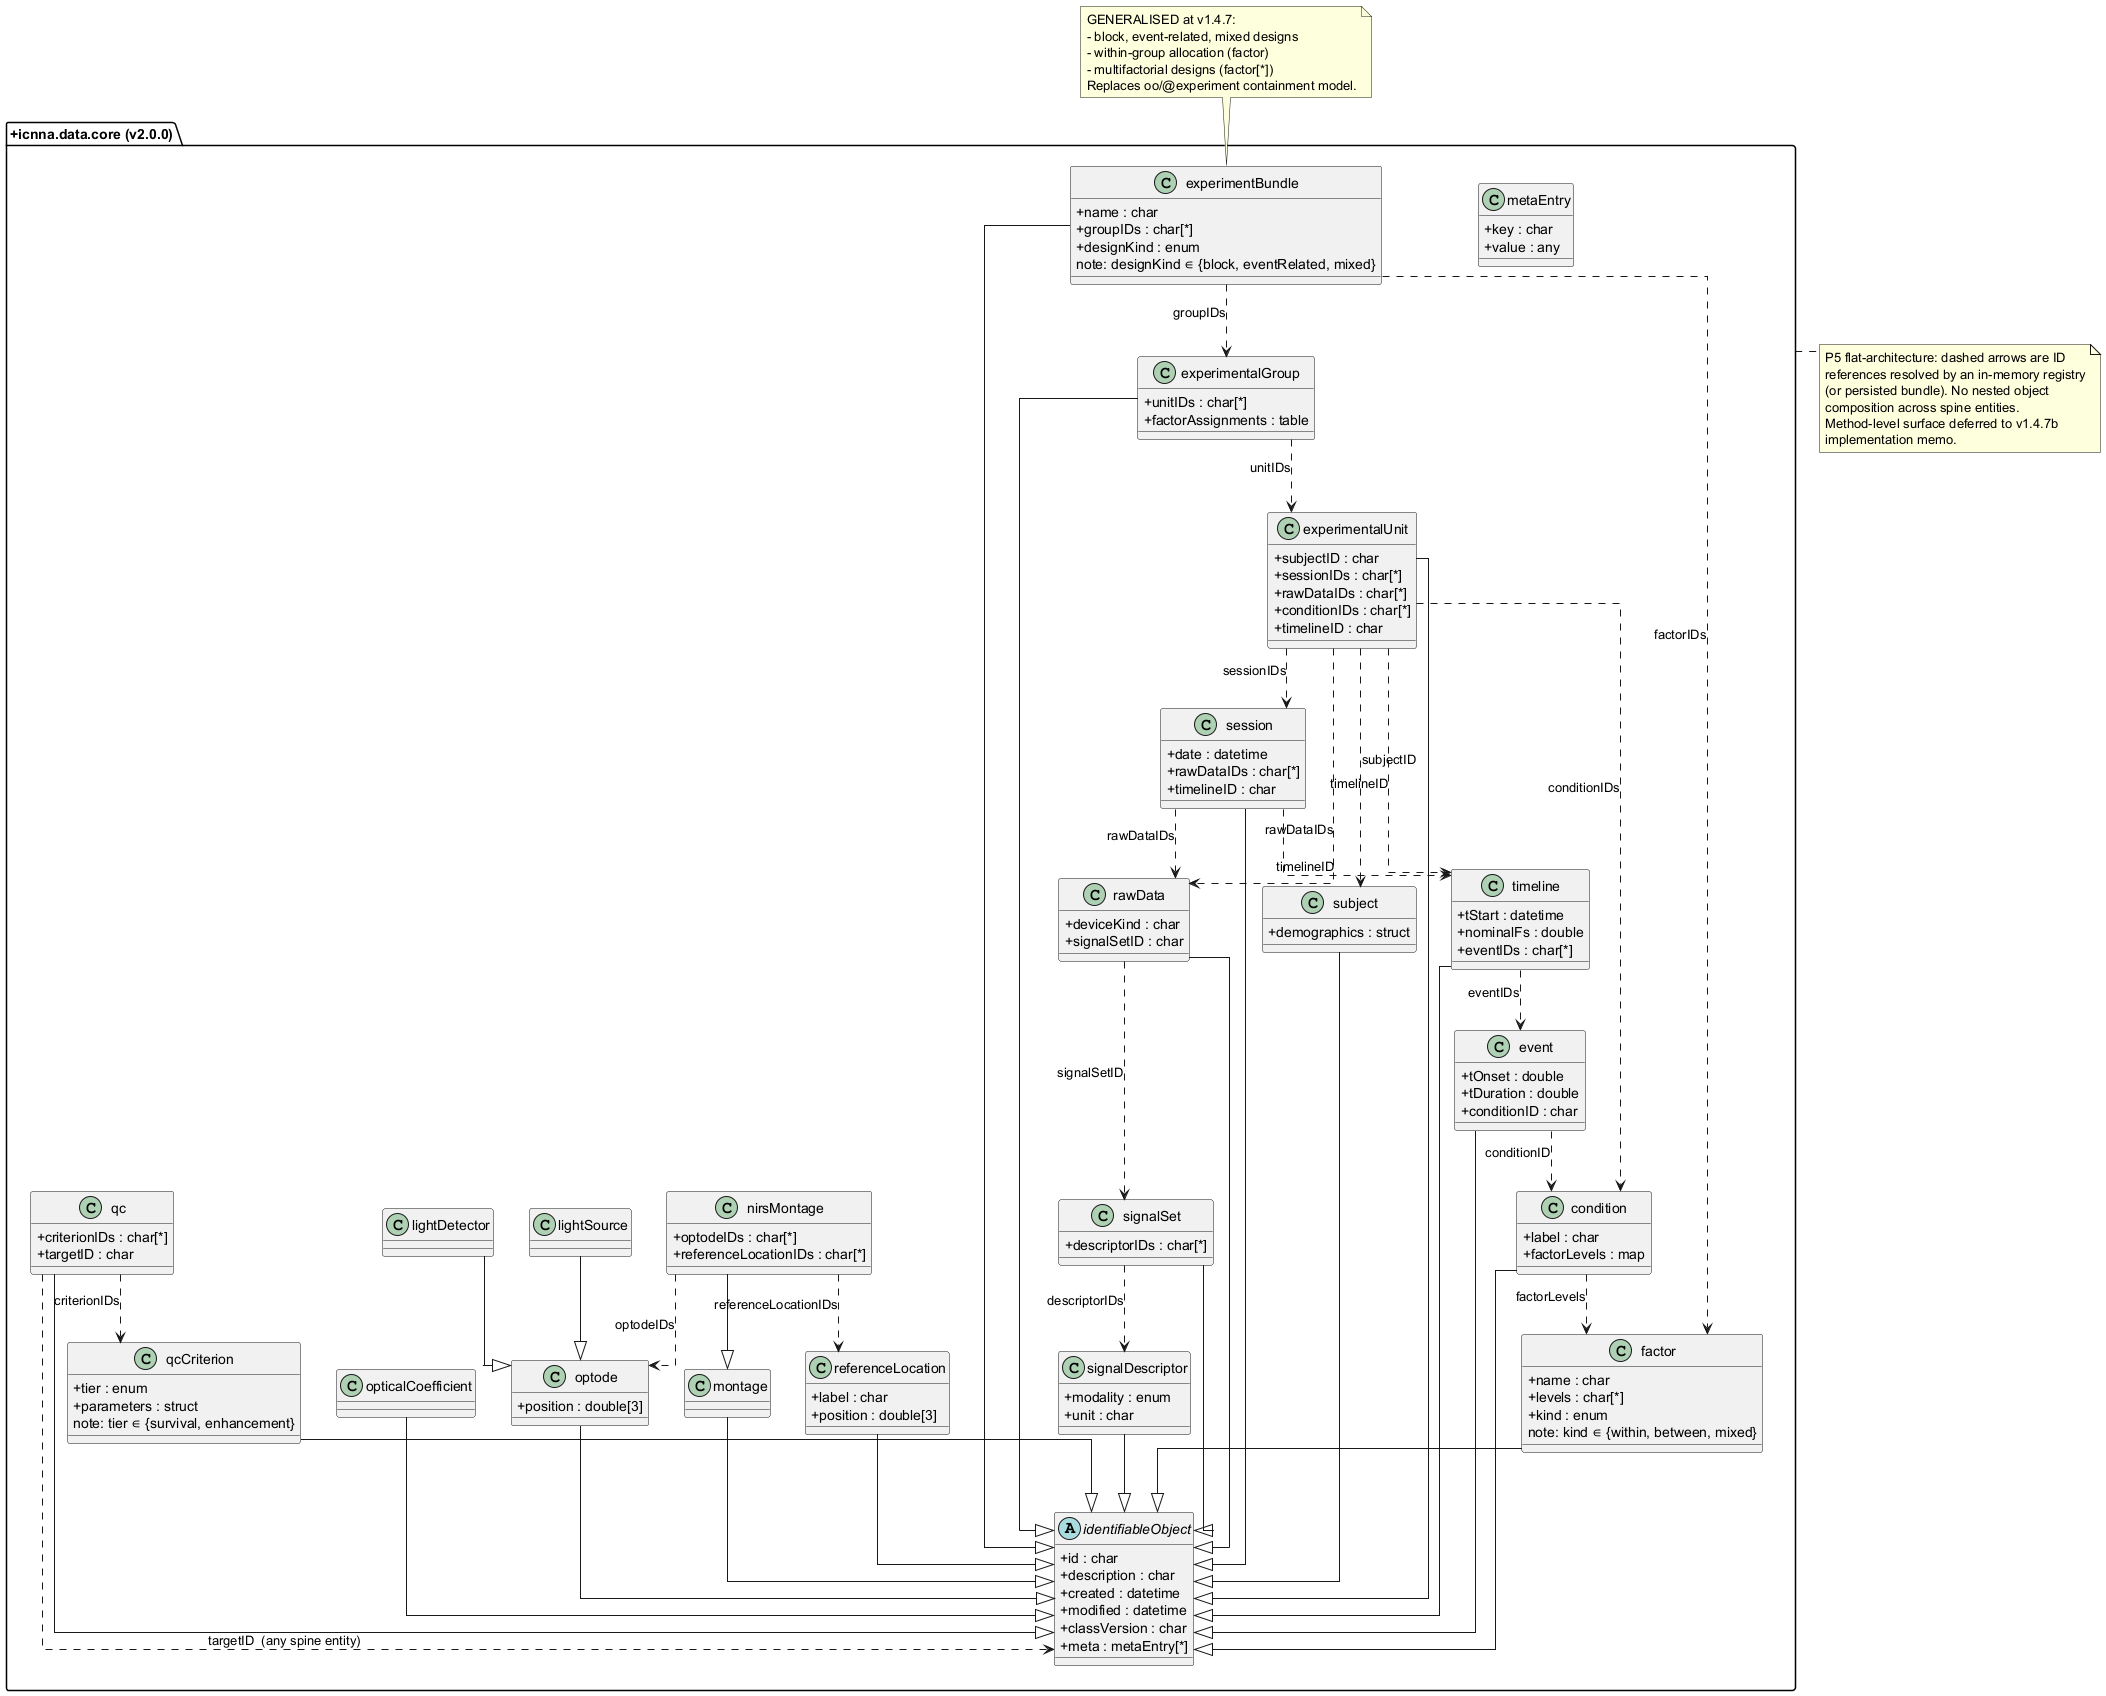

The diagram above was rendered by PlantUML. Its source (embedded in the PNG):
@startuml ICNNA_v2_0_0_spine_classes
' ============================================================
' ICNNA v2.0.0 — Projected spine class diagram
' Scope: +icnna.data.core/  (flat, ID-referenced)
' Phase 3b.2 deliverable
' Date: 2026-04-15
' Source: Phase3_minute.tex (P5 flat architecture, v1.4.7
'         experimental-model generalisation), Phase2c v2.0.0
'         endpoint, D.* decisions.
' ============================================================
' Conventions:
'   - "Flat + ID-referenced" (P5): entities hold IDs of related
'     entities, not nested object references.
'   - Multiplicities reflect the *generalised* experimental model
'     (event-related, multifactorial, within-group allocation).
'   - SPECULATIVE — to be revised at v1.4.7a memo.
' ============================================================

skinparam classAttributeIconSize 0
skinparam linetype ortho

package "+icnna.data.core (v2.0.0)" as core {

  abstract class identifiableObject {
    +id : char
    +description : char
    +created : datetime
    +modified : datetime
    +classVersion : char
    +meta : metaEntry[*]
  }

  class metaEntry {
    +key : char
    +value : any
  }

  ' ---- Subject layer ----
  class subject {
    +demographics : struct
  }

  ' ---- Experimental design (generalised at v1.4.7) ----
  class experimentBundle {
    +name : char
    +groupIDs : char[*]
    +designKind : enum
    note: designKind ∈ {block, eventRelated, mixed}
  }

  class experimentalGroup {
    +unitIDs : char[*]
    +factorAssignments : table
  }

  class experimentalUnit {
    +subjectID : char
    +sessionIDs : char[*]
    +rawDataIDs : char[*]
    +conditionIDs : char[*]
    +timelineID : char
  }

  class session {
    +date : datetime
    +rawDataIDs : char[*]
    +timelineID : char
  }

  class condition {
    +label : char
    +factorLevels : map
  }

  class factor {
    +name : char
    +levels : char[*]
    +kind : enum
    note: kind ∈ {within, between, mixed}
  }

  ' ---- Timeline / events ----
  class timeline {
    +tStart : datetime
    +nominalFs : double
    +eventIDs : char[*]
  }
  class event {
    +tOnset : double
    +tDuration : double
    +conditionID : char
  }

  ' ---- Signal layer ----
  class rawData {
    +deviceKind : char
    +signalSetID : char
  }
  class signalSet {
    +descriptorIDs : char[*]
  }
  class signalDescriptor {
    +modality : enum
    +unit : char
  }

  ' ---- Optical hardware ----
  class montage
  class nirsMontage {
    +optodeIDs : char[*]
    +referenceLocationIDs : char[*]
  }
  class optode {
    +position : double[3]
  }
  class lightSource
  class lightDetector
  class referenceLocation {
    +label : char
    +position : double[3]
  }
  class opticalCoefficient

  ' ---- Quality control ----
  class qc {
    +criterionIDs : char[*]
    +targetID : char
  }
  class qcCriterion {
    +tier : enum
    +parameters : struct
    note: tier ∈ {survival, enhancement}
  }
}

' --- Inheritance ---
subject              --|> identifiableObject
experimentBundle     --|> identifiableObject
experimentalGroup    --|> identifiableObject
experimentalUnit     --|> identifiableObject
session              --|> identifiableObject
condition            --|> identifiableObject
factor               --|> identifiableObject
timeline             --|> identifiableObject
event                --|> identifiableObject
rawData              --|> identifiableObject
signalSet            --|> identifiableObject
signalDescriptor     --|> identifiableObject
montage              --|> identifiableObject
nirsMontage          --|> montage
optode               --|> identifiableObject
lightSource          --|> optode
lightDetector        --|> optode
referenceLocation    --|> identifiableObject
opticalCoefficient   --|> identifiableObject
qc                   --|> identifiableObject
qcCriterion          --|> identifiableObject

' --- ID references (P5 flat-architecture; dashed = ID-by-value) ---
experimentBundle    ..> experimentalGroup  : groupIDs
experimentBundle    ..> factor             : factorIDs
experimentalGroup   ..> experimentalUnit   : unitIDs
experimentalUnit    ..> subject            : subjectID
experimentalUnit    ..> session            : sessionIDs
experimentalUnit    ..> rawData            : rawDataIDs
experimentalUnit    ..> condition          : conditionIDs
experimentalUnit    ..> timeline           : timelineID
session             ..> rawData            : rawDataIDs
session             ..> timeline           : timelineID
condition           ..> factor             : factorLevels
timeline            ..> event              : eventIDs
event               ..> condition          : conditionID
rawData             ..> signalSet          : signalSetID
signalSet           ..> signalDescriptor   : descriptorIDs
nirsMontage         ..> optode             : optodeIDs
nirsMontage         ..> referenceLocation  : referenceLocationIDs
qc                  ..> qcCriterion        : criterionIDs
qc                  ..> identifiableObject : targetID  (any spine entity)

note top of experimentBundle
  GENERALISED at v1.4.7:
  - block, event-related, mixed designs
  - within-group allocation (factor)
  - multifactorial designs (factor[*])
  Replaces oo/@experiment containment model.
end note

note bottom of core
  P5 flat-architecture: dashed arrows are ID
  references resolved by an in-memory registry
  (or persisted bundle). No nested object
  composition across spine entities.
  Method-level surface deferred to v1.4.7b
  implementation memo.
end note

@enduml